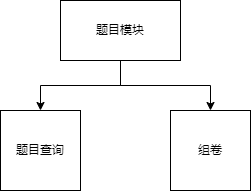

The diagram above was exported from draw.io. Its source (the exported page's mxGraphModel, read from the mxfile embedded in the PNG):
<mxGraphModel dx="1134" dy="596" grid="1" gridSize="10" guides="1" tooltips="1" connect="1" arrows="1" fold="1" page="1" pageScale="1" pageWidth="827" pageHeight="1169" math="0" shadow="0">
  <root>
    <mxCell id="0" />
    <mxCell id="1" parent="0" />
    <mxCell id="HgX_6wYsZKMO65cUz6Dw-1" style="edgeStyle=orthogonalEdgeStyle;rounded=0;orthogonalLoop=1;jettySize=auto;html=1;entryX=0.5;entryY=0;entryDx=0;entryDy=0;" edge="1" parent="1" source="HgX_6wYsZKMO65cUz6Dw-3" target="HgX_6wYsZKMO65cUz6Dw-4">
      <mxGeometry relative="1" as="geometry" />
    </mxCell>
    <mxCell id="HgX_6wYsZKMO65cUz6Dw-2" style="edgeStyle=orthogonalEdgeStyle;rounded=0;orthogonalLoop=1;jettySize=auto;html=1;" edge="1" parent="1" source="HgX_6wYsZKMO65cUz6Dw-3" target="HgX_6wYsZKMO65cUz6Dw-5">
      <mxGeometry relative="1" as="geometry" />
    </mxCell>
    <mxCell id="HgX_6wYsZKMO65cUz6Dw-3" value="题目模块" style="rounded=0;whiteSpace=wrap;html=1;" vertex="1" parent="1">
      <mxGeometry x="200" y="150" width="120" height="60" as="geometry" />
    </mxCell>
    <mxCell id="HgX_6wYsZKMO65cUz6Dw-4" value="题目查询" style="whiteSpace=wrap;html=1;aspect=fixed;" vertex="1" parent="1">
      <mxGeometry x="140" y="260" width="80" height="80" as="geometry" />
    </mxCell>
    <mxCell id="HgX_6wYsZKMO65cUz6Dw-5" value="组卷" style="whiteSpace=wrap;html=1;aspect=fixed;" vertex="1" parent="1">
      <mxGeometry x="310" y="260" width="80" height="80" as="geometry" />
    </mxCell>
  </root>
</mxGraphModel>